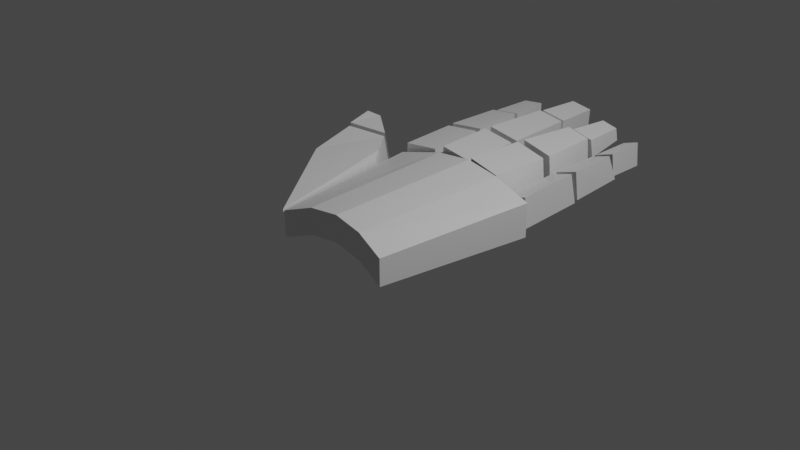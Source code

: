 # Source: rightHand.blend  (saved by Blender 2.83.19; exported with 4.5.12 LTS)
import bpy
from mathutils import Matrix  # noqa: F401  (used for matrix-valued properties, if any)

bpy.ops.wm.read_factory_settings(use_empty=True)
scene = bpy.context.scene
scene.name = 'Scene'

# ---- collections
col_collection = bpy.data.collections.new('Collection'); scene.collection.children.link(col_collection)

# ---- materials (node trees are filled in below, after node groups)
mat_material = bpy.data.materials.new('Material')
mat_material.alpha_threshold = 0.0
mat_material.use_transparent_shadow = False
mat_material.line_color = (0.0, 0.0, 0.0, 1.0)

# ---- material node trees
mat_material.use_nodes = True; mat_material.node_tree.nodes.clear()
_N = mat_material.node_tree.nodes; _L = mat_material.node_tree.links
n0 = _N.new('ShaderNodeOutputMaterial'); n0.name = 'Material Output'; n0.location = (300, 300)
n1 = _N.new('ShaderNodeBsdfPrincipled'); n1.name = 'Principled BSDF'; n1.location = (10, 300)
n1.distribution = 'GGX'
n1.subsurface_method = 'BURLEY'
n1.inputs[2].default_value = 0.4
n1.inputs[3].default_value = 1.45
n1.inputs[27].default_value = (0.0, 0.0, 0.0, 1.0)
n1.inputs[28].default_value = 1.0
_L.new(n1.outputs[0], n0.inputs[0])
n0.is_active_output = True

# ---- world
world_world = bpy.data.worlds.new('World'); scene.world = world_world
world_world.use_nodes = True; world_world.node_tree.nodes.clear()
_N = world_world.node_tree.nodes; _L = world_world.node_tree.links
n0 = _N.new('ShaderNodeOutputWorld'); n0.name = 'World Output'; n0.location = (300, 300)
n1 = _N.new('ShaderNodeBackground'); n1.name = 'Background'; n1.location = (10, 300)
n1.inputs[0].default_value = (0.05088, 0.05088, 0.05088, 1.0)
_L.new(n1.outputs[0], n0.inputs[0])
n0.is_active_output = True
world_world.color = (0.05088, 0.05088, 0.05088)
world_world.use_sun_shadow = False
world_world.sun_shadow_jitter_overblur = 0.0

# ---- cameras
cam_camera = bpy.data.cameras.new('Camera')
cam_camera.clip_end = 100.0
cam_camera.ortho_scale = 7.314

# ---- lights
light_light = bpy.data.lights.new('Light', 'POINT')
light_light.transmission_factor = 0.0
light_light.energy = 1000.0
light_light.shadow_soft_size = 0.1
light_light.shadow_maximum_resolution = 0.006
light_light.use_absolute_resolution = True

# ---- meshes
me_cube = bpy.data.meshes.new('Cube')
me_cube.from_pydata([(1.106, 1.106, 0.2354), (1.106, 1.106, -0.2354), (0.8556, -1.106, 0.1821), (0.8556, -1.106, -0.1821), (-1.106, 1.106, 0.2354), (-1.106, 1.106, -0.2354), (-0.8556, -1.106, 0.1821), (-0.8556, -1.106, -0.1821), (0.5125, 1.177, -0.08988), (-0.4963, 1.181, -0.07783), (0.4295, -1.035, 0.3276), (-0.4288, -1.03, 0.3396), (-0.4288, -1.03, -0.02459), (0.4295, -1.035, -0.03664), (-0.4963, 1.181, 0.3929), (0.5125, 1.177, 0.3808), (0.01847, 1.202, -0.02618), (0.006121, -1.01, 0.3913), (0.006121, -1.01, 0.02706), (0.01847, 1.202, 0.4445), (0.4793, 1.224, 0.3639), (0.5287, 1.221, -0.0749), (0.05965, 1.254, 0.009494), (-1.094, 1.183, -0.09126), (-1.092, 1.183, 0.3503), (-0.02772, 1.278, 0.3814), (-0.5074, 1.258, 0.02001), (-0.6106, 1.228, 0.3962), (0.01029, 1.256, 0.4483), (-0.0468, 1.278, -0.05973), (-0.6129, 1.228, -0.04535), (-0.4884, 1.259, 0.4611), (0.5249, 2.079, 0.3647), (0.5743, 2.077, -0.07411), (0.0559, 2.112, 0.449), (0.1053, 2.11, 0.01028), (-0.6853, 2.089, -0.04544), (-1.167, 2.044, -0.09135), (-0.5452, 2.125, 0.4626), (-0.08457, 2.145, 0.3829), (-0.1036, 2.144, -0.05826), (-0.5643, 2.125, 0.02149), (-1.164, 2.044, 0.3502), (-0.683, 2.089, 0.3961), (0.539, 2.189, 0.3657), (0.5884, 2.186, -0.07308), (0.1194, 2.219, 0.01131), (0.07001, 2.221, 0.4501), (0.5043, 3.033, 0.3708), (0.5409, 3.032, 0.04544), (0.1565, 3.057, 0.4333), (0.1931, 3.056, 0.108), (-1.719, 0.2128, -0.03153), (-1.18, 0.82, -0.0949), (-1.194, 0.7497, 0.3408), (-1.727, 0.1173, 0.3783), (0.4971, 3.125, 0.3187), (0.5246, 3.143, 0.06096), (0.1998, 3.166, 0.06868), (0.1665, 3.148, 0.3782), (0.4726, 3.721, 0.3223), (0.4911, 3.739, 0.1445), (0.2275, 3.738, 0.3664), (0.2518, 3.756, 0.1368), (-0.08022, 2.247, 0.3826), (-0.5605, 2.232, 0.0212), (-0.0993, 2.246, -0.05856), (-0.5414, 2.233, 0.4623), (-0.5408, 3.271, 0.4321), (-0.1543, 3.283, 0.3653), (-0.1703, 3.282, -0.004493), (-0.5568, 3.271, 0.06237), (-0.1811, 3.365, 0.3468), (-0.5604, 3.349, 0.06117), (-0.1962, 3.365, -0.001869), (-0.5453, 3.35, 0.4099), (-0.53, 4.012, 0.3856), (-0.2247, 4.025, 0.3327), (-0.2374, 4.025, 0.04041), (-0.5426, 4.012, 0.09325), (-1.184, 2.147, -0.09132), (-1.182, 2.147, 0.3502), (-0.7005, 2.192, 0.3961), (-0.7028, 2.192, -0.0454), (-0.8243, 3.048, 0.008477), (-1.207, 3.012, -0.02802), (-1.205, 3.013, 0.323), (-0.8225, 3.048, 0.3595), (-1.196, 3.091, -0.02875), (-1.195, 3.092, 0.3022), (-0.8338, 3.125, 0.3367), (-0.8355, 3.125, 0.005667), (-0.9265, 3.767, 0.04606), (-1.213, 3.74, 0.0187), (-1.212, 3.74, 0.2818), (-0.9252, 3.767, 0.3092), (-0.882, -1.022, -0.1858), (-0.8921, -1.103, 0.1785), (-1.09, 0.6063, 0.2805), (-1.089, 0.7003, -0.08118), (-1.876, 0.9239, 0.03364), (-1.879, 0.8368, 0.4665), (-1.419, 1.143, -0.04686), (-1.422, 1.056, 0.386), (-1.904, 0.9666, 0.06248), (-1.907, 0.8795, 0.4953), (-1.447, 1.186, -0.01802), (-1.45, 1.099, 0.4148), (-1.985, 1.349, 0.1588), (-1.988, 1.272, 0.5432), (-1.819, 1.441, 0.06175), (-1.822, 1.354, 0.4946), (0.6623, 1.207, 0.1291), (0.6508, 1.231, -0.3145), (1.064, 1.152, -0.1511), (1.044, 1.134, 0.2801), (1.133, 2.018, -0.05229), (0.7201, 2.097, -0.2157), (0.7264, 2.009, 0.2204), (1.108, 1.936, 0.3715), (0.7392, 2.101, 0.2312), (0.7567, 2.145, -0.1741), (1.136, 2.06, -0.02449), (1.119, 2.016, 0.3808), (1.155, 2.818, 0.04533), (0.8194, 2.792, -0.07248), (0.8044, 2.754, 0.2767), (1.131, 2.681, 0.4056), (0.8195, 2.832, 0.2868), (0.8333, 2.868, -0.03557), (1.135, 2.8, 0.08339), (1.121, 2.765, 0.4057), (1.14, 3.324, 0.08414), (0.8832, 3.382, 0.04523), (0.8713, 3.352, 0.3229), (1.131, 3.294, 0.4254)], [], [(14, 4, 6, 11), (12, 11, 6, 7), (7, 6, 4, 5), (8, 1, 3, 13), (1, 0, 2, 3), (8, 15, 0, 1), (5, 4, 14, 9), (16, 19, 15, 8), (5, 9, 12, 7), (16, 8, 13, 18), (3, 2, 10, 13), (18, 17, 11, 12), (0, 15, 10, 2), (19, 14, 11, 17), (15, 19, 17, 10), (13, 10, 17, 18), (9, 16, 18, 12), (9, 14, 19, 16), (22, 21, 20, 28), (26, 29, 25, 31), (23, 30, 27, 24), (35, 34, 32, 33), (41, 38, 39, 40), (37, 42, 43, 36), (28, 20, 32, 34), (24, 27, 43, 42), (21, 22, 35, 33), (26, 31, 38, 41), (30, 23, 37, 36), (23, 24, 42, 37), (25, 29, 40, 39), (31, 25, 39, 38), (27, 30, 36, 43), (20, 21, 33, 32), (22, 28, 34, 35), (29, 26, 41, 40), (46, 45, 44, 47), (51, 50, 48, 49), (47, 44, 48, 50), (45, 46, 51, 49), (44, 45, 49, 48), (46, 47, 50, 51), (96, 97, 55, 52), (99, 96, 52, 53), (97, 98, 54, 55), (98, 99, 53, 54), (58, 57, 56, 59), (63, 62, 60, 61), (59, 56, 60, 62), (57, 58, 63, 61), (56, 57, 61, 60), (58, 59, 62, 63), (65, 66, 64, 67), (71, 68, 69, 70), (65, 67, 68, 71), (64, 66, 70, 69), (67, 64, 69, 68), (66, 65, 71, 70), (73, 74, 72, 75), (79, 76, 77, 78), (73, 75, 76, 79), (72, 74, 78, 77), (75, 72, 77, 76), (74, 73, 79, 78), (80, 83, 82, 81), (85, 86, 87, 84), (81, 82, 87, 86), (83, 80, 85, 84), (80, 81, 86, 85), (82, 83, 84, 87), (88, 91, 90, 89), (93, 94, 95, 92), (89, 90, 95, 94), (91, 88, 93, 92), (88, 89, 94, 93), (90, 91, 92, 95), (98, 97, 96, 99), (103, 102, 100, 101), (53, 52, 100, 102), (55, 54, 103, 101), (52, 55, 101, 100), (54, 53, 102, 103), (107, 105, 104, 106), (111, 110, 108, 109), (105, 107, 111, 109), (104, 105, 109, 108), (107, 106, 110, 111), (106, 104, 108, 110), (113, 114, 115, 112), (117, 118, 119, 116), (112, 115, 119, 118), (114, 113, 117, 116), (115, 114, 116, 119), (113, 112, 118, 117), (121, 122, 123, 120), (125, 126, 127, 124), (120, 123, 127, 126), (122, 121, 125, 124), (123, 122, 124, 127), (121, 120, 126, 125), (129, 130, 131, 128), (133, 134, 135, 132), (128, 131, 135, 134), (130, 129, 133, 132), (131, 130, 132, 135), (129, 128, 134, 133)])
_uv = me_cube.uv_layers.new(name='UVMap')
_uv.uv.foreach_set('vector', [0.7838, 0.5, 0.875, 0.5, 0.875, 0.75, 0.7838, 0.75, 0.375, 0.9088, 0.625, 0.9088, 0.625, 1.0, 0.375, 1.0, 0.375, 0.0, 0.625, 0.0, 0.625, 0.25, 0.375, 0.25, 0.2915, 0.5, 0.375, 0.5, 0.375, 0.75, 0.2915, 0.75, 0.375, 0.5, 0.625, 0.5, 0.625, 0.75, 0.375, 0.75, 0.375, 0.4165, 0.625, 0.4165, 0.625, 0.5, 0.375, 0.5, 0.375, 0.25, 0.625, 0.25, 0.625, 0.3412, 0.375, 0.3412, 0.375, 0.3812, 0.625, 0.3812, 0.625, 0.4165, 0.375, 0.4165, 0.125, 0.5, 0.2162, 0.5, 0.2162, 0.75, 0.125, 0.75, 0.2562, 0.5, 0.2915, 0.5, 0.2915, 0.75, 0.2562, 0.75, 0.375, 0.75, 0.625, 0.75, 0.625, 0.8335, 0.375, 0.8335, 0.375, 0.8688, 0.625, 0.8688, 0.625, 0.9088, 0.375, 0.9088, 0.625, 0.5, 0.7085, 0.5, 0.7085, 0.75, 0.625, 0.75, 0.7438, 0.5, 0.7838, 0.5, 0.7838, 0.75, 0.7438, 0.75, 0.7085, 0.5, 0.7438, 0.5, 0.7438, 0.75, 0.7085, 0.75, 0.375, 0.8335, 0.625, 0.8335, 0.625, 0.8688, 0.375, 0.8688, 0.2162, 0.5, 0.2562, 0.5, 0.2562, 0.75, 0.2162, 0.75, 0.375, 0.3412, 0.625, 0.3412, 0.625, 0.3812, 0.375, 0.3812, 0.375, 0.4165, 0.375, 0.5, 0.625, 0.5, 0.625, 0.4165, 0.375, 0.3812, 0.375, 0.4165, 0.625, 0.4165, 0.625, 0.3812, 0.375, 0.3412, 0.375, 0.3812, 0.625, 0.3812, 0.625, 0.3412, 0.375, 0.4165, 0.625, 0.4165, 0.625, 0.5, 0.375, 0.5, 0.375, 0.3812, 0.625, 0.3812, 0.625, 0.4165, 0.375, 0.4165, 0.375, 0.3412, 0.625, 0.3412, 0.625, 0.3812, 0.375, 0.3812, 0.625, 0.4165, 0.625, 0.5, 0.625, 0.5, 0.625, 0.4165, 0.625, 0.3412, 0.625, 0.3812, 0.625, 0.3812, 0.625, 0.3412, 0.375, 0.5, 0.375, 0.4165, 0.375, 0.4165, 0.375, 0.5, 0.375, 0.3812, 0.625, 0.3812, 0.625, 0.3812, 0.375, 0.3812, 0.375, 0.3812, 0.375, 0.3412, 0.375, 0.3412, 0.375, 0.3812, 0.375, 0.3412, 0.625, 0.3412, 0.625, 0.3412, 0.375, 0.3412, 0.625, 0.4165, 0.375, 0.4165, 0.375, 0.4165, 0.625, 0.4165, 0.625, 0.3812, 0.625, 0.4165, 0.625, 0.4165, 0.625, 0.3812, 0.625, 0.3812, 0.375, 0.3812, 0.375, 0.3812, 0.625, 0.3812, 0.625, 0.5, 0.375, 0.5, 0.375, 0.5, 0.625, 0.5, 0.375, 0.4165, 0.625, 0.4165, 0.625, 0.4165, 0.375, 0.4165, 0.375, 0.4165, 0.375, 0.3812, 0.375, 0.3812, 0.375, 0.4165, 0.375, 0.4165, 0.375, 0.5, 0.625, 0.5, 0.625, 0.4165, 0.375, 0.4165, 0.625, 0.4165, 0.625, 0.5, 0.375, 0.5, 0.625, 0.4165, 0.625, 0.5, 0.625, 0.5, 0.625, 0.4165, 0.375, 0.5, 0.375, 0.4165, 0.375, 0.4165, 0.375, 0.5, 0.625, 0.5, 0.375, 0.5, 0.375, 0.5, 0.625, 0.5, 0.375, 0.4165, 0.625, 0.4165, 0.625, 0.4165, 0.375, 0.4165, 0.625, 0.5, 0.375, 0.5, 0.375, 0.5, 0.625, 0.5, 0.625, 0.4165, 0.625, 0.5, 0.625, 0.5, 0.625, 0.4165, 0.375, 0.5, 0.375, 0.4165, 0.375, 0.4165, 0.375, 0.5, 0.375, 0.4165, 0.625, 0.4165, 0.625, 0.4165, 0.375, 0.4165, 0.375, 0.4165, 0.375, 0.5, 0.625, 0.5, 0.625, 0.4165, 0.375, 0.4165, 0.625, 0.4165, 0.625, 0.5, 0.375, 0.5, 0.625, 0.4165, 0.625, 0.5, 0.625, 0.5, 0.625, 0.4165, 0.375, 0.5, 0.375, 0.4165, 0.375, 0.4165, 0.375, 0.5, 0.625, 0.5, 0.375, 0.5, 0.375, 0.5, 0.625, 0.5, 0.375, 0.4165, 0.625, 0.4165, 0.625, 0.4165, 0.375, 0.4165, 0.375, 0.3812, 0.375, 0.4165, 0.625, 0.4165, 0.625, 0.3812, 0.375, 0.3812, 0.625, 0.3812, 0.625, 0.4165, 0.375, 0.4165, 0.375, 0.3812, 0.625, 0.3812, 0.625, 0.3812, 0.375, 0.3812, 0.625, 0.4165, 0.375, 0.4165, 0.375, 0.4165, 0.625, 0.4165, 0.625, 0.3812, 0.625, 0.4165, 0.625, 0.4165, 0.625, 0.3812, 0.375, 0.4165, 0.375, 0.3812, 0.375, 0.3812, 0.375, 0.4165, 0.375, 0.3812, 0.375, 0.4165, 0.625, 0.4165, 0.625, 0.3812, 0.375, 0.3812, 0.625, 0.3812, 0.625, 0.4165, 0.375, 0.4165, 0.375, 0.3812, 0.625, 0.3812, 0.625, 0.3812, 0.375, 0.3812, 0.625, 0.4165, 0.375, 0.4165, 0.375, 0.4165, 0.625, 0.4165, 0.625, 0.3812, 0.625, 0.4165, 0.625, 0.4165, 0.625, 0.3812, 0.375, 0.4165, 0.375, 0.3812, 0.375, 0.3812, 0.375, 0.4165, 0.375, 0.3412, 0.375, 0.3812, 0.625, 0.3812, 0.625, 0.3412, 0.375, 0.3412, 0.625, 0.3412, 0.625, 0.3812, 0.375, 0.3812, 0.625, 0.3412, 0.625, 0.3812, 0.625, 0.3812, 0.625, 0.3412, 0.375, 0.3812, 0.375, 0.3412, 0.375, 0.3412, 0.375, 0.3812, 0.375, 0.3412, 0.625, 0.3412, 0.625, 0.3412, 0.375, 0.3412, 0.625, 0.3812, 0.375, 0.3812, 0.375, 0.3812, 0.625, 0.3812, 0.375, 0.3412, 0.375, 0.3812, 0.625, 0.3812, 0.625, 0.3412, 0.375, 0.3412, 0.625, 0.3412, 0.625, 0.3812, 0.375, 0.3812, 0.625, 0.3412, 0.625, 0.3812, 0.625, 0.3812, 0.625, 0.3412, 0.375, 0.3812, 0.375, 0.3412, 0.375, 0.3412, 0.375, 0.3812, 0.375, 0.3412, 0.625, 0.3412, 0.625, 0.3412, 0.375, 0.3412, 0.625, 0.3812, 0.375, 0.3812, 0.375, 0.3812, 0.625, 0.3812, 0.375, 0.4165, 0.375, 0.5, 0.625, 0.5, 0.625, 0.4165, 0.375, 0.4165, 0.625, 0.4165, 0.625, 0.5, 0.375, 0.5, 0.625, 0.4165, 0.625, 0.5, 0.625, 0.5, 0.625, 0.4165, 0.375, 0.5, 0.375, 0.4165, 0.375, 0.4165, 0.375, 0.5, 0.625, 0.5, 0.375, 0.5, 0.375, 0.5, 0.625, 0.5, 0.375, 0.4165, 0.625, 0.4165, 0.625, 0.4165, 0.375, 0.4165, 0.375, 0.4165, 0.375, 0.5, 0.625, 0.5, 0.625, 0.4165, 0.375, 0.4165, 0.625, 0.4165, 0.625, 0.5, 0.375, 0.5, 0.375, 0.5, 0.375, 0.4165, 0.375, 0.4165, 0.375, 0.5, 0.625, 0.5, 0.375, 0.5, 0.375, 0.5, 0.625, 0.5, 0.375, 0.4165, 0.625, 0.4165, 0.625, 0.4165, 0.375, 0.4165, 0.625, 0.4165, 0.625, 0.5, 0.625, 0.5, 0.625, 0.4165, 0.375, 0.25, 0.375, 0.3412, 0.625, 0.3412, 0.625, 0.25, 0.375, 0.25, 0.625, 0.25, 0.625, 0.3412, 0.375, 0.3412, 0.625, 0.25, 0.625, 0.3412, 0.625, 0.3412, 0.625, 0.25, 0.375, 0.3412, 0.375, 0.25, 0.375, 0.25, 0.375, 0.3412, 0.625, 0.3412, 0.375, 0.3412, 0.375, 0.3412, 0.625, 0.3412, 0.375, 0.25, 0.625, 0.25, 0.625, 0.25, 0.375, 0.25, 0.375, 0.25, 0.375, 0.3412, 0.625, 0.3412, 0.625, 0.25, 0.375, 0.25, 0.625, 0.25, 0.625, 0.3412, 0.375, 0.3412, 0.625, 0.25, 0.625, 0.3412, 0.625, 0.3412, 0.625, 0.25, 0.375, 0.3412, 0.375, 0.25, 0.375, 0.25, 0.375, 0.3412, 0.625, 0.3412, 0.375, 0.3412, 0.375, 0.3412, 0.625, 0.3412, 0.375, 0.25, 0.625, 0.25, 0.625, 0.25, 0.375, 0.25, 0.375, 0.25, 0.375, 0.3412, 0.625, 0.3412, 0.625, 0.25, 0.375, 0.25, 0.625, 0.25, 0.625, 0.3412, 0.375, 0.3412, 0.625, 0.25, 0.625, 0.3412, 0.625, 0.3412, 0.625, 0.25, 0.375, 0.3412, 0.375, 0.25, 0.375, 0.25, 0.375, 0.3412, 0.625, 0.3412, 0.375, 0.3412, 0.375, 0.3412, 0.625, 0.3412, 0.375, 0.25, 0.625, 0.25, 0.625, 0.25, 0.375, 0.25])
me_cube.materials.append(mat_material)
me_cube.use_remesh_preserve_volume = False
me_cube.use_remesh_preserve_attributes = False
me_cube.use_mirror_vertex_groups = False
me_cube.update()

# ---- objects
ob_cube = bpy.data.objects.new('Cube', me_cube)
ob_light = bpy.data.objects.new('Light', light_light)
ob_camera = bpy.data.objects.new('Camera', cam_camera)

# ---- transforms, parenting, visibility, modifiers, constraints
ob_cube.location = (0.0, 0.0, 0.0)
ob_cube.scale = (0.8222, 0.8222, 0.8222)
ob_cube.lock_rotations_4d = False
ob_cube.empty_display_type = 'ARROWS'
ob_cube.lineart.crease_threshold = 0.0
ob_light.location = (4.076, 1.005, 5.904)
ob_light.rotation_euler = (0.6503, 0.05522, 1.866)
ob_light.lock_rotations_4d = False
ob_light.empty_display_type = 'ARROWS'
ob_light.color = (0.0, 0.0, 0.0, 0.0)
ob_light.lineart.crease_threshold = 0.0
ob_camera.location = (7.359, -6.926, 4.958)
ob_camera.rotation_euler = (1.109, 0.0, 0.8149)
ob_camera.lock_rotations_4d = False
ob_camera.empty_display_type = 'ARROWS'
ob_camera.color = (0.0, 0.0, 0.0, 0.0)
ob_camera.display_type = 'WIRE'
ob_camera.lineart.crease_threshold = 0.0

# ---- collection membership
col_collection.objects.link(ob_cube)
col_collection.objects.link(ob_light)
col_collection.objects.link(ob_camera)

# ---- scene / render settings (as saved in the file)
scene.camera = ob_camera
scene.frame_start = 1; scene.frame_end = 250; scene.frame_set(202)
scene.render.engine = 'BLENDER_EEVEE_NEXT'
scene.cycles.use_denoising = False
scene.cycles.samples = 128
scene.cycles.sampling_pattern = 'TABULATED_SOBOL'
scene.cycles.use_adaptive_sampling = False
scene.cycles.use_light_tree = False
scene.view_settings.view_transform = 'Filmic'
bpy.context.view_layer.update()

